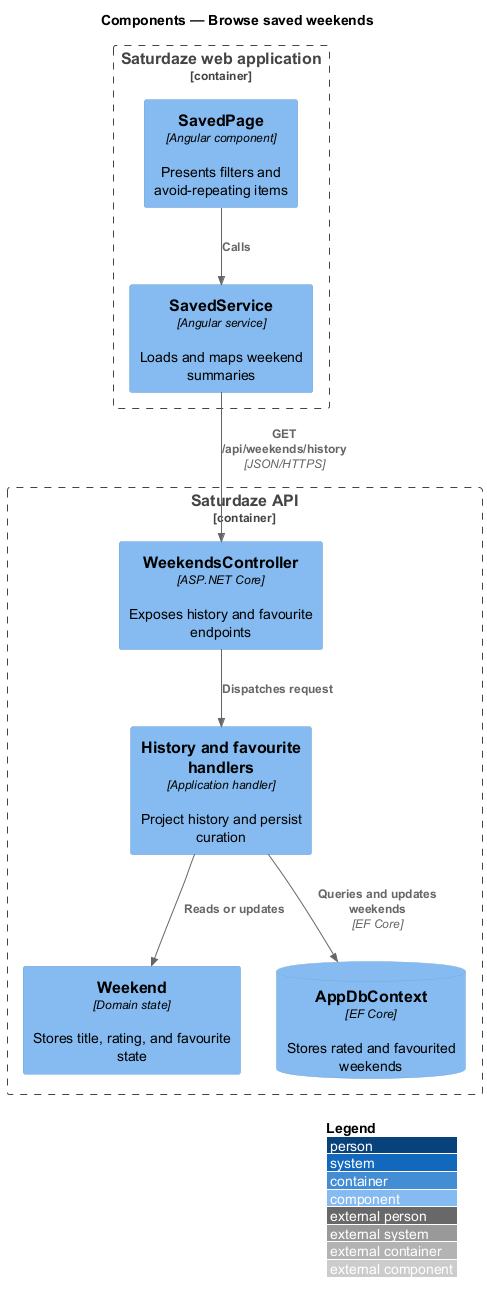

The diagram above was rendered by PlantUML. Its source (embedded in the PNG):
@startuml
!include <C4/C4_Component>
LAYOUT_WITH_LEGEND()
title Components — Browse saved weekends

Container_Boundary(web, "Saturdaze web application") {
  Component(page, "SavedPage", "Angular component", "Presents filters and avoid-repeating items")
  Component(client, "SavedService", "Angular service", "Loads and maps weekend summaries")
}
Container_Boundary(api, "Saturdaze API") {
  Component(controller, "WeekendsController", "ASP.NET Core", "Exposes history and favourite endpoints")
  Component(handler, "History and favourite handlers", "Application handler", "Project history and persist curation")
  Component(entity, "Weekend", "Domain state", "Stores title, rating, and favourite state")
  ComponentDb(db, "AppDbContext", "EF Core", "Stores rated and favourited weekends")
}
Rel(page, client, "Calls")
Rel(client, controller, "GET /api/weekends/history", "JSON/HTTPS")
Rel(controller, handler, "Dispatches request")
Rel(handler, entity, "Reads or updates")
Rel(handler, db, "Queries and updates weekends", "EF Core")
@enduml